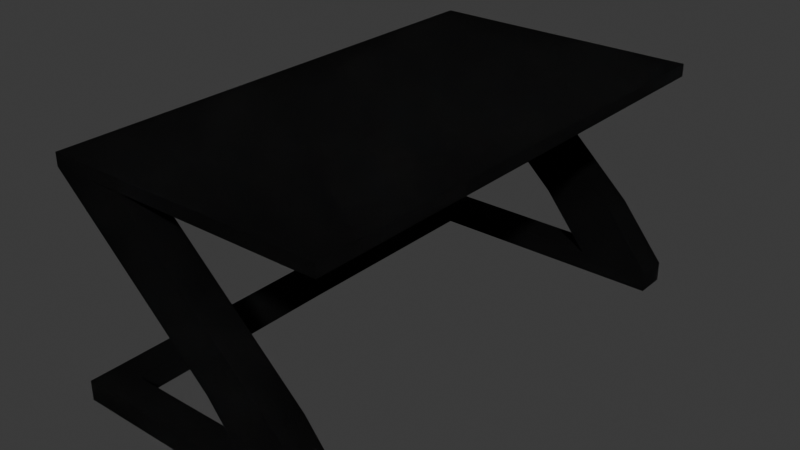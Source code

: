 # Source: MCU.blend  (saved by Blender 4.1.24; exported with 4.5.12 LTS)
import bpy
from mathutils import Matrix  # noqa: F401  (used for matrix-valued properties, if any)

bpy.ops.wm.read_factory_settings(use_empty=True)
scene = bpy.context.scene
scene.name = 'Scene'

# ---- materials (node trees are filled in below, after node groups)
mat_base_mat = bpy.data.materials.new('Base Mat')
mat_base_mat.use_transparent_shadow = False

# ---- material node trees
mat_base_mat.use_nodes = True; mat_base_mat.node_tree.nodes.clear()
_N = mat_base_mat.node_tree.nodes; _L = mat_base_mat.node_tree.links
n0 = _N.new('ShaderNodeBsdfPrincipled'); n0.name = 'Principled BSDF'; n0.location = (136, 300)
n0.inputs[0].default_value = (0.01501, 0.01501, 0.01501, 1.0)
n0.inputs[1].default_value = 0.7322
n0.inputs[2].default_value = 0.8545
n0.inputs[3].default_value = 1.0
n1 = _N.new('ShaderNodeOutputMaterial'); n1.name = 'Material Output'; n1.location = (670, 285)
n2 = _N.new('ShaderNodeTexNoise'); n2.name = 'Noise Texture'; n2.location = (408, 205)
n2.noise_dimensions = '2D'
n2.noise_type = 'MULTIFRACTAL'
n2.normalize = False
n2.inputs[1].default_value = -158.0
n2.inputs[2].default_value = 61.5
n2.inputs[3].default_value = 15.0
n2.inputs[4].default_value = 1.0
n2.inputs[5].default_value = 1.2
n2.inputs[8].default_value = 61.5
_L.new(n0.outputs[0], n1.inputs[0])
_L.new(n2.outputs[0], n1.inputs[2])
n1.is_active_output = True

# ---- world
world_world = bpy.data.worlds.new('World'); scene.world = world_world
world_world.use_nodes = True; world_world.node_tree.nodes.clear()
_N = world_world.node_tree.nodes; _L = world_world.node_tree.links
n0 = _N.new('ShaderNodeOutputWorld'); n0.name = 'World Output'; n0.location = (300, 300)
n1 = _N.new('ShaderNodeBackground'); n1.name = 'Background'; n1.location = (10, 300)
n1.inputs[0].default_value = (0.05088, 0.05088, 0.05088, 1.0)
_L.new(n1.outputs[0], n0.inputs[0])
n0.is_active_output = True
world_world.color = (0.05088, 0.05088, 0.05088)
world_world.use_sun_shadow = False
world_world.sun_shadow_jitter_overblur = 0.0

# ---- meshes
me_cube_001 = bpy.data.meshes.new('Cube.001')
me_cube_001.from_pydata([(-1.0, -0.8876, -0.7764), (-1.0, -0.8876, 0.7764), (1.0, -0.8876, -0.7764), (1.0, -0.8876, 0.7764), (-1.0, -0.7795, -0.7764), (-1.0, -0.7795, 0.7764), (1.0, -0.7795, -0.7764), (1.0, -0.7795, 0.7764), (-0.7888, -0.8876, -0.7764), (-0.7888, -0.8876, 0.7764), (-0.7888, -0.7795, 0.7764), (-0.7888, -0.7795, -0.7764), (-1.009, -0.0003412, 0.7764), (-1.009, -0.0003412, -0.7764), (-0.7975, -0.0003412, -0.7764), (-0.7975, -0.0003412, 0.7764), (-0.804, 0.3918, 0.0), (0.4676, -0.8876, -0.7764), (0.4676, -0.7795, 0.7764), (0.4676, -0.8876, 0.7764), (0.4676, -0.7795, -0.7764), (0.6657, -0.7795, 5.215), (0.6657, -0.8876, 5.215), (0.1333, -0.7795, 5.215), (0.1333, -0.8876, 5.215), (-1.003, -0.8876, 16.48), (-1.003, -0.7795, 16.48), (-0.4708, -0.8876, 16.48), (-0.4708, -0.7795, 16.48), (-1.003, 7.506e-05, 16.48), (-0.4708, 7.506e-05, 16.48), (1.005, -0.7795, 16.48), (1.005, 7.506e-05, 16.48), (-0.4708, -0.8855, 16.48), (1.005, -0.8855, 16.48), (-1.003, -0.7795, 17.44), (-1.003, -0.8876, 17.44), (-1.003, 7.506e-05, 17.44), (-0.4708, 7.506e-05, 17.44), (1.005, 7.506e-05, 17.44), (1.005, -0.7795, 17.44), (1.005, -0.8855, 17.44), (-0.4708, -0.8855, 17.44)], [], [(6, 7, 3, 2), (8, 9, 1, 0), (20, 6, 2, 17), (10, 5, 1, 9), (15, 12, 5, 10), (0, 1, 5, 4), (13, 14, 11, 4), (18, 10, 9, 19), (4, 11, 8, 0), (17, 19, 9, 8), (4, 5, 12, 13), (11, 14, 15, 10), (18, 7, 6, 20), (10, 18, 20, 11), (2, 3, 19, 17), (18, 19, 24, 23), (11, 20, 17, 8), (24, 22, 27, 25), (19, 3, 22, 24), (3, 7, 21, 22), (7, 18, 23, 21), (23, 24, 25, 26), (22, 21, 28, 27), (21, 23, 26, 28), (34, 31, 40, 41), (42, 41, 40, 39, 38, 37, 35, 36), (33, 34, 41, 42), (31, 32, 39, 40), (30, 29, 37, 38), (25, 33, 42, 36), (32, 30, 38, 39), (29, 26, 35, 37), (26, 25, 36, 35), (28, 26, 29, 30, 32, 31, 34, 33), (14, 13, 12, 15)])
_uv = me_cube_001.uv_layers.new(name='UVMap')
_uv.uv.foreach_set('vector', [0.375, 0.7365, 0.625, 0.7365, 0.625, 0.75, 0.375, 0.75, 0.375, 0.9736, 0.625, 0.9736, 0.625, 1.0, 0.375, 1.0, 0.3084, 0.7365, 0.375, 0.7365, 0.375, 0.75, 0.3084, 0.75, 0.8486, 0.7365, 0.875, 0.7365, 0.875, 0.75, 0.8486, 0.75, 0.8486, 0.6182, 0.875, 0.6182, 0.875, 0.7365, 0.8486, 0.7365, 0.375, 0.0, 0.625, 0.0, 0.625, 0.01352, 0.375, 0.01352, 0.125, 0.6182, 0.1514, 0.6182, 0.1514, 0.7365, 0.125, 0.7365, 0.6916, 0.7365, 0.8486, 0.7365, 0.8486, 0.75, 0.6916, 0.75, 0.125, 0.7365, 0.1514, 0.7365, 0.1514, 0.75, 0.125, 0.75, 0.375, 0.8166, 0.625, 0.8166, 0.625, 0.9736, 0.375, 0.9736, 0.375, 0.01352, 0.625, 0.01352, 0.625, 0.1318, 0.375, 0.1318, 0.1514, 0.7365, 0.1514, 0.6182, 0.8486, 0.6182, 0.8486, 0.7365, 0.6916, 0.7365, 0.625, 0.7365, 0.375, 0.7365, 0.3084, 0.7365, 0.8486, 0.7365, 0.6916, 0.7365, 0.3084, 0.7365, 0.1514, 0.7365, 0.375, 0.75, 0.625, 0.75, 0.625, 0.8166, 0.375, 0.8166, 0.6916, 0.7365, 0.6916, 0.75, 0.6916, 0.75, 0.6916, 0.7365, 0.1514, 0.7365, 0.3084, 0.7365, 0.3084, 0.75, 0.1514, 0.75, 0.625, 0.8166, 0.625, 0.75, 0.625, 0.75, 0.625, 0.8166, 0.625, 0.8166, 0.625, 0.75, 0.625, 0.75, 0.625, 0.8166, 0.625, 0.75, 0.625, 0.7365, 0.625, 0.7365, 0.625, 0.75, 0.625, 0.7365, 0.6916, 0.7365, 0.6916, 0.7365, 0.625, 0.7365, 0.6916, 0.7365, 0.6916, 0.75, 0.6916, 0.75, 0.6916, 0.7365, 0.625, 0.75, 0.625, 0.7365, 0.625, 0.7365, 0.625, 0.75, 0.625, 0.7365, 0.6916, 0.7365, 0.6916, 0.7365, 0.625, 0.7365, 0.6261, 0.9736, 0.7768, 0.9601, 0.8256, 0.9191, 0.7382, 0.9347, 0.7012, 0.7726, 0.7382, 0.9347, 0.7948, 0.9179, 0.8071, 0.9474, 0.6306, 0.8976, 0.6263, 0.7604, 0.6916, 0.7365, 0.6916, 0.75, 0.8182, 0.9732, 0.6261, 0.9736, 0.625, 0.9396, 0.9098, 0.8991, 0.7768, 0.9601, 0.9071, 0.9455, 0.8256, 0.9191, 0.8256, 0.9191, 0.0, 0.0, 0.0, 0.0, 0.0, 0.0, 0.0, 0.0, 0.9695, 0.9942, 0.8182, 0.9732, 0.9098, 0.8991, 1.003, 0.8933, 0.0, 0.0, 0.0, 0.0, 0.0, 0.0, 0.0, 0.0, 0.9403, 0.8761, 0.8651, 0.8117, 0.8441, 0.862, 0.6263, 0.7604, 0.6916, 0.7365, 0.6916, 0.75, 0.6916, 0.75, 0.6916, 0.7365, 0.625, 0.7365, 0.8651, 0.8117, 0.9403, 0.8761, 0.9135, 0.9933, 0.9071, 0.9455, 0.7768, 0.9601, 0.6261, 0.9736, 0.8256, 0.9191, 0.1514, 0.6182, 0.375, 0.1318, 0.875, 0.6182, 0.8486, 0.6182])
me_cube_001.materials.append(mat_base_mat)
me_cube_001.update()

# ---- objects
ob_cube = bpy.data.objects.new('Cube', me_cube_001)

# ---- transforms, parenting, visibility, modifiers, constraints
ob_cube.location = (0.0, 0.0, 0.0)
ob_cube.scale = (1.099, 2.256, 0.1026)
_m = ob_cube.modifiers.new('Mirror', 'MIRROR')
_m.use_axis = (False, True, False)

# ---- collection membership
scene.collection.objects.link(ob_cube)

# ---- scene / render settings (as saved in the file)
scene.frame_start = 1; scene.frame_end = 250; scene.frame_set(1)
scene.render.engine = 'BLENDER_EEVEE_NEXT'
scene.render.fps = 30
scene.cycles.sampling_pattern = 'TABULATED_SOBOL'
scene.eevee.ray_tracing_options.trace_max_roughness = 0.0
bpy.context.view_layer.update()

# ---- added for rendering (the .blend has no active camera and no usable light): camera, sun
cam_auto = bpy.data.cameras.new('AutoCamera')
cam_auto.lens = 50.0
cam_auto.sensor_width = 36.0
cam_auto.clip_end = 1000.0
ob_auto_camera = bpy.data.objects.new('AutoCamera', cam_auto)
scene.collection.objects.link(ob_auto_camera)
ob_auto_camera.location = (4.57094, -5.48754, 4.51282)
ob_auto_camera.rotation_euler = (1.09748, -7.21219e-08, 0.694738)
scene.camera = ob_auto_camera
light_auto_sun = bpy.data.lights.new('AutoSun', 'SUN')
light_auto_sun.energy = 3.0
light_auto_sun.angle = 0.0523599
ob_auto_sun = bpy.data.objects.new('AutoSun', light_auto_sun)
scene.collection.objects.link(ob_auto_sun)
ob_auto_sun.rotation_euler = (0.872665, 0.174533, 0.523599)
bpy.context.view_layer.update()
